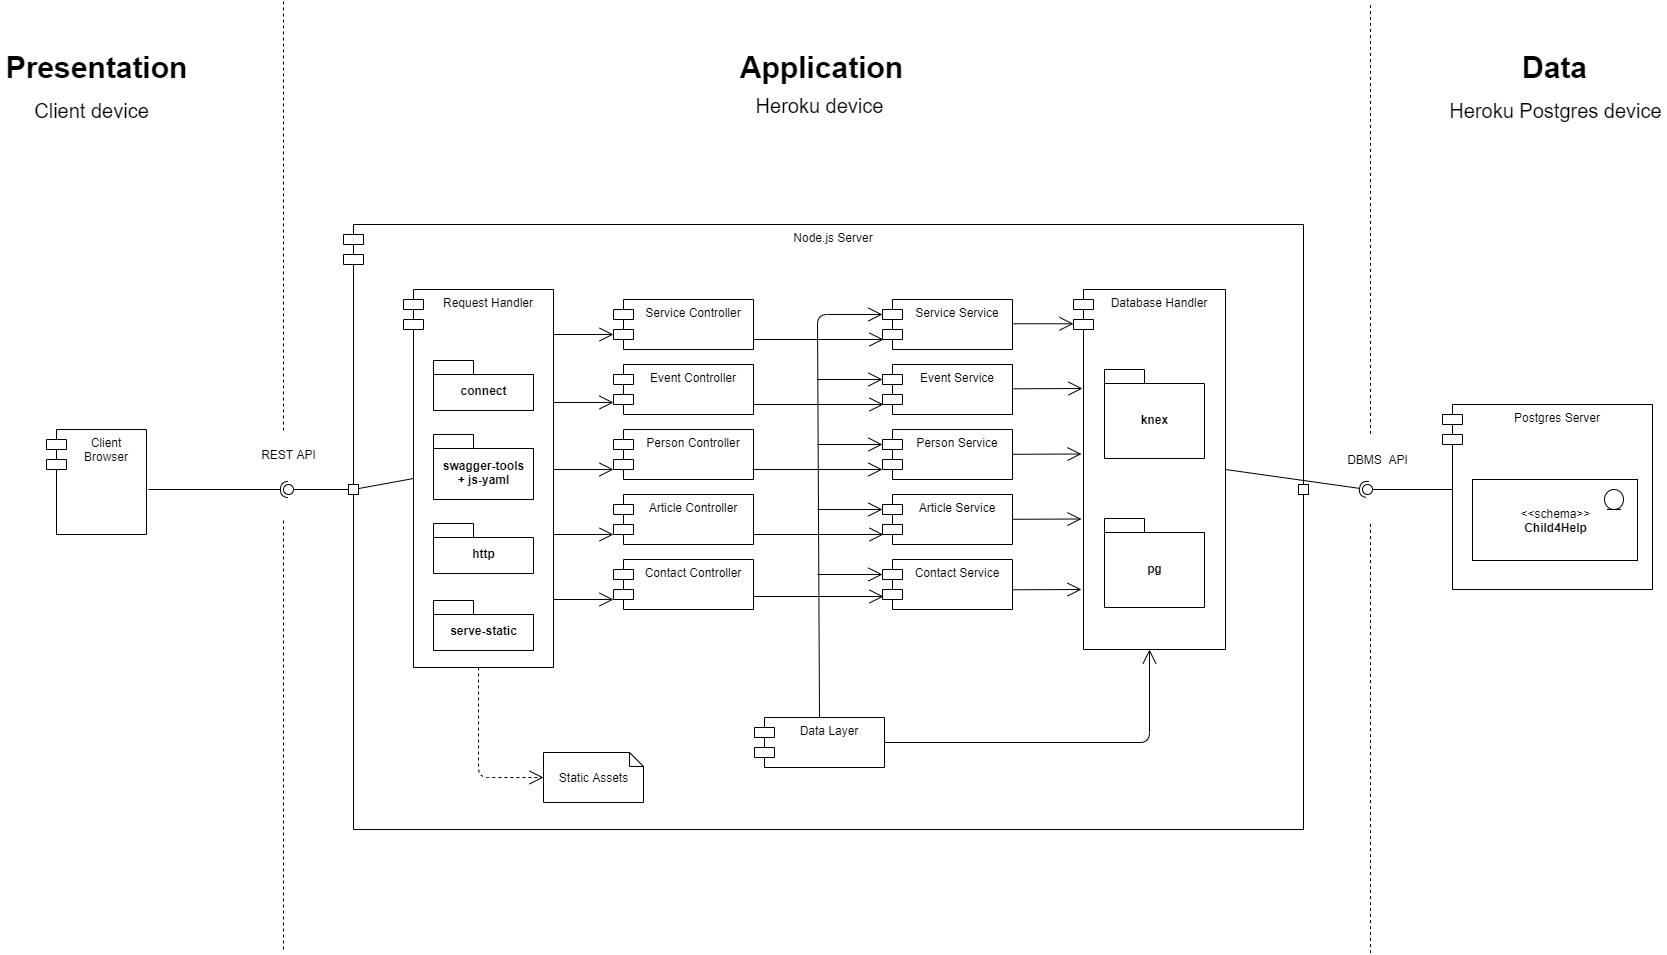

The diagram above was exported from draw.io. Its source (the exported page's mxGraphModel, read from the mxfile embedded in the PNG):
<mxGraphModel dx="1038" dy="980" grid="0" gridSize="10" guides="1" tooltips="1" connect="1" arrows="1" fold="1" page="0" pageScale="1" pageWidth="827" pageHeight="1169" math="0" shadow="0">
  <root>
    <mxCell id="0" />
    <mxCell id="1" parent="0" />
    <mxCell id="ysigVTL5BfLHa5mf8rwb-3" value="" style="rounded=0;orthogonalLoop=1;jettySize=auto;html=1;endArrow=halfCircle;endFill=0;entryX=0.5;entryY=0.5;entryDx=0;entryDy=0;endSize=6;strokeWidth=1;" parent="1" target="ysigVTL5BfLHa5mf8rwb-4" edge="1">
      <mxGeometry relative="1" as="geometry">
        <mxPoint x="235" y="270" as="sourcePoint" />
      </mxGeometry>
    </mxCell>
    <mxCell id="ysigVTL5BfLHa5mf8rwb-4" value="" style="ellipse;whiteSpace=wrap;html=1;fontFamily=Helvetica;fontSize=12;fontColor=#000000;align=center;strokeColor=#000000;fillColor=#ffffff;points=[];aspect=fixed;resizable=0;" parent="1" vertex="1">
      <mxGeometry x="370" y="265" width="10" height="10" as="geometry" />
    </mxCell>
    <mxCell id="ysigVTL5BfLHa5mf8rwb-5" value="Node.js Server" style="shape=module;align=left;spacingLeft=20;align=center;verticalAlign=top;" parent="1" vertex="1">
      <mxGeometry x="430" y="5" width="960" height="605" as="geometry" />
    </mxCell>
    <mxCell id="ysigVTL5BfLHa5mf8rwb-2" value="" style="rounded=0;orthogonalLoop=1;jettySize=auto;html=1;endArrow=none;endFill=0;" parent="1" source="ysigVTL5BfLHa5mf8rwb-6" target="ysigVTL5BfLHa5mf8rwb-4" edge="1">
      <mxGeometry relative="1" as="geometry">
        <mxPoint x="460" y="270" as="sourcePoint" />
      </mxGeometry>
    </mxCell>
    <mxCell id="ysigVTL5BfLHa5mf8rwb-6" value="" style="rounded=0;whiteSpace=wrap;html=1;" parent="1" vertex="1">
      <mxGeometry x="435" y="265" width="10" height="10" as="geometry" />
    </mxCell>
    <mxCell id="ysigVTL5BfLHa5mf8rwb-7" value="" style="rounded=0;orthogonalLoop=1;jettySize=auto;html=1;endArrow=none;endFill=0;exitX=0;exitY=0.5;exitDx=10;exitDy=0;exitPerimeter=0;" parent="1" source="ysigVTL5BfLHa5mf8rwb-9" target="ysigVTL5BfLHa5mf8rwb-6" edge="1">
      <mxGeometry relative="1" as="geometry">
        <mxPoint x="460" y="185" as="sourcePoint" />
        <mxPoint x="380" y="185" as="targetPoint" />
      </mxGeometry>
    </mxCell>
    <mxCell id="ysigVTL5BfLHa5mf8rwb-8" value="REST API" style="text;html=1;align=center;verticalAlign=middle;resizable=0;points=[];autosize=1;" parent="1" vertex="1">
      <mxGeometry x="340" y="225" width="70" height="20" as="geometry" />
    </mxCell>
    <mxCell id="ysigVTL5BfLHa5mf8rwb-9" value="Request Handler" style="shape=module;align=left;spacingLeft=20;align=center;verticalAlign=top;" parent="1" vertex="1">
      <mxGeometry x="490" y="70" width="150" height="378" as="geometry" />
    </mxCell>
    <mxCell id="ysigVTL5BfLHa5mf8rwb-15" value="" style="endArrow=open;endSize=12;dashed=1;html=1;entryX=0;entryY=0.5;entryDx=0;entryDy=0;entryPerimeter=0;exitX=0.5;exitY=1;exitDx=0;exitDy=0;" parent="1" source="ysigVTL5BfLHa5mf8rwb-9" edge="1">
      <mxGeometry width="160" relative="1" as="geometry">
        <mxPoint x="570" y="493" as="sourcePoint" />
        <mxPoint x="630" y="558" as="targetPoint" />
        <Array as="points">
          <mxPoint x="565" y="558" />
        </Array>
      </mxGeometry>
    </mxCell>
    <mxCell id="ysigVTL5BfLHa5mf8rwb-16" value="" style="shape=note;whiteSpace=wrap;html=1;size=14;verticalAlign=top;align=left;spacingTop=-6;" parent="1" vertex="1">
      <mxGeometry x="630" y="533" width="100" height="50" as="geometry" />
    </mxCell>
    <mxCell id="ysigVTL5BfLHa5mf8rwb-27" value="Static Assets" style="text;html=1;align=center;verticalAlign=middle;resizable=0;points=[];autosize=1;" parent="1" vertex="1">
      <mxGeometry x="640" y="548" width="80" height="20" as="geometry" />
    </mxCell>
    <mxCell id="ysigVTL5BfLHa5mf8rwb-31" value="" style="endArrow=open;endFill=1;endSize=12;html=1;entryX=0;entryY=0;entryDx=0;entryDy=35;entryPerimeter=0;" parent="1" target="ysigVTL5BfLHa5mf8rwb-32" edge="1">
      <mxGeometry width="160" relative="1" as="geometry">
        <mxPoint x="640" y="115" as="sourcePoint" />
        <mxPoint x="710" y="110" as="targetPoint" />
      </mxGeometry>
    </mxCell>
    <mxCell id="ysigVTL5BfLHa5mf8rwb-32" value="Service Controller" style="shape=module;align=left;spacingLeft=20;align=center;verticalAlign=top;" parent="1" vertex="1">
      <mxGeometry x="700" y="80" width="140" height="50" as="geometry" />
    </mxCell>
    <mxCell id="ysigVTL5BfLHa5mf8rwb-33" value="Service Service" style="shape=module;align=left;spacingLeft=20;align=center;verticalAlign=top;" parent="1" vertex="1">
      <mxGeometry x="969" y="80" width="130" height="50" as="geometry" />
    </mxCell>
    <mxCell id="ysigVTL5BfLHa5mf8rwb-36" value="Event Controller" style="shape=module;align=left;spacingLeft=20;align=center;verticalAlign=top;" parent="1" vertex="1">
      <mxGeometry x="700" y="145" width="140" height="50" as="geometry" />
    </mxCell>
    <mxCell id="ysigVTL5BfLHa5mf8rwb-37" value="Event Service" style="shape=module;align=left;spacingLeft=20;align=center;verticalAlign=top;" parent="1" vertex="1">
      <mxGeometry x="969" y="145" width="130" height="50" as="geometry" />
    </mxCell>
    <mxCell id="ysigVTL5BfLHa5mf8rwb-40" value="Person Controller" style="shape=module;align=left;spacingLeft=20;align=center;verticalAlign=top;" parent="1" vertex="1">
      <mxGeometry x="700" y="210" width="140" height="50" as="geometry" />
    </mxCell>
    <mxCell id="ysigVTL5BfLHa5mf8rwb-41" value="Person Service" style="shape=module;align=left;spacingLeft=20;align=center;verticalAlign=top;" parent="1" vertex="1">
      <mxGeometry x="969" y="210" width="130" height="50" as="geometry" />
    </mxCell>
    <mxCell id="ysigVTL5BfLHa5mf8rwb-44" value="Article Controller" style="shape=module;align=left;spacingLeft=20;align=center;verticalAlign=top;" parent="1" vertex="1">
      <mxGeometry x="700" y="275" width="140" height="50" as="geometry" />
    </mxCell>
    <mxCell id="ysigVTL5BfLHa5mf8rwb-45" value="Article Service" style="shape=module;align=left;spacingLeft=20;align=center;verticalAlign=top;" parent="1" vertex="1">
      <mxGeometry x="969" y="275" width="130" height="50" as="geometry" />
    </mxCell>
    <mxCell id="ysigVTL5BfLHa5mf8rwb-48" value="Contact Controller" style="shape=module;align=left;spacingLeft=20;align=center;verticalAlign=top;" parent="1" vertex="1">
      <mxGeometry x="700" y="340" width="140" height="50" as="geometry" />
    </mxCell>
    <mxCell id="ysigVTL5BfLHa5mf8rwb-49" value="Contact Service" style="shape=module;align=left;spacingLeft=20;align=center;verticalAlign=top;" parent="1" vertex="1">
      <mxGeometry x="969" y="340" width="130" height="50" as="geometry" />
    </mxCell>
    <mxCell id="ysigVTL5BfLHa5mf8rwb-62" value="Database Handler" style="shape=module;align=left;spacingLeft=20;align=center;verticalAlign=top;" parent="1" vertex="1">
      <mxGeometry x="1160" y="70" width="152" height="360" as="geometry" />
    </mxCell>
    <mxCell id="ysigVTL5BfLHa5mf8rwb-64" value="" style="endArrow=open;endFill=1;endSize=12;html=1;" parent="1" edge="1">
      <mxGeometry width="160" relative="1" as="geometry">
        <mxPoint x="1100" y="104.28999999999999" as="sourcePoint" />
        <mxPoint x="1160" y="104.28999999999999" as="targetPoint" />
      </mxGeometry>
    </mxCell>
    <mxCell id="ysigVTL5BfLHa5mf8rwb-65" value="" style="endArrow=open;endFill=1;endSize=12;html=1;" parent="1" edge="1">
      <mxGeometry width="160" relative="1" as="geometry">
        <mxPoint x="1100" y="169.28999999999996" as="sourcePoint" />
        <mxPoint x="1169" y="169" as="targetPoint" />
      </mxGeometry>
    </mxCell>
    <mxCell id="ysigVTL5BfLHa5mf8rwb-66" value="" style="endArrow=open;endFill=1;endSize=12;html=1;" parent="1" edge="1">
      <mxGeometry width="160" relative="1" as="geometry">
        <mxPoint x="1099" y="234.78999999999996" as="sourcePoint" />
        <mxPoint x="1168" y="234.5" as="targetPoint" />
      </mxGeometry>
    </mxCell>
    <mxCell id="ysigVTL5BfLHa5mf8rwb-67" value="" style="endArrow=open;endFill=1;endSize=12;html=1;" parent="1" edge="1">
      <mxGeometry width="160" relative="1" as="geometry">
        <mxPoint x="1099" y="299.78999999999996" as="sourcePoint" />
        <mxPoint x="1168" y="299.5" as="targetPoint" />
      </mxGeometry>
    </mxCell>
    <mxCell id="ysigVTL5BfLHa5mf8rwb-68" value="" style="endArrow=open;endFill=1;endSize=12;html=1;" parent="1" edge="1">
      <mxGeometry width="160" relative="1" as="geometry">
        <mxPoint x="1099" y="370.28999999999996" as="sourcePoint" />
        <mxPoint x="1168" y="370" as="targetPoint" />
      </mxGeometry>
    </mxCell>
    <mxCell id="ysigVTL5BfLHa5mf8rwb-78" value="" style="rounded=0;orthogonalLoop=1;jettySize=auto;html=1;endArrow=none;endFill=0;" parent="1" target="ysigVTL5BfLHa5mf8rwb-80" edge="1">
      <mxGeometry relative="1" as="geometry">
        <mxPoint x="1539" y="270" as="sourcePoint" />
      </mxGeometry>
    </mxCell>
    <mxCell id="ysigVTL5BfLHa5mf8rwb-79" value="" style="rounded=0;orthogonalLoop=1;jettySize=auto;html=1;endArrow=halfCircle;endFill=0;entryX=0.5;entryY=0.5;entryDx=0;entryDy=0;endSize=6;strokeWidth=1;exitX=1;exitY=0.5;exitDx=0;exitDy=0;" parent="1" source="ysigVTL5BfLHa5mf8rwb-62" target="ysigVTL5BfLHa5mf8rwb-80" edge="1">
      <mxGeometry relative="1" as="geometry">
        <mxPoint x="1469" y="330" as="sourcePoint" />
      </mxGeometry>
    </mxCell>
    <mxCell id="ysigVTL5BfLHa5mf8rwb-80" value="" style="ellipse;whiteSpace=wrap;html=1;fontFamily=Helvetica;fontSize=12;fontColor=#000000;align=center;strokeColor=#000000;fillColor=#ffffff;points=[];aspect=fixed;resizable=0;" parent="1" vertex="1">
      <mxGeometry x="1449" y="265" width="10" height="10" as="geometry" />
    </mxCell>
    <mxCell id="ysigVTL5BfLHa5mf8rwb-83" value="Postgres Server" style="shape=module;align=left;spacingLeft=20;align=center;verticalAlign=top;" parent="1" vertex="1">
      <mxGeometry x="1529" y="185" width="210" height="185" as="geometry" />
    </mxCell>
    <mxCell id="ysigVTL5BfLHa5mf8rwb-85" value="connect" style="shape=folder;fontStyle=1;spacingTop=10;tabWidth=40;tabHeight=14;tabPosition=left;html=1;" parent="1" vertex="1">
      <mxGeometry x="520" y="141" width="100" height="50" as="geometry" />
    </mxCell>
    <mxCell id="ysigVTL5BfLHa5mf8rwb-86" value="swagger-tools&lt;br&gt;+ js-yaml" style="shape=folder;fontStyle=1;spacingTop=10;tabWidth=40;tabHeight=14;tabPosition=left;html=1;" parent="1" vertex="1">
      <mxGeometry x="520" y="215" width="100" height="65" as="geometry" />
    </mxCell>
    <mxCell id="ysigVTL5BfLHa5mf8rwb-88" value="http" style="shape=folder;fontStyle=1;spacingTop=10;tabWidth=40;tabHeight=14;tabPosition=left;html=1;" parent="1" vertex="1">
      <mxGeometry x="520" y="304" width="100" height="50" as="geometry" />
    </mxCell>
    <mxCell id="ysigVTL5BfLHa5mf8rwb-89" value="serve-static" style="shape=folder;fontStyle=1;spacingTop=10;tabWidth=40;tabHeight=14;tabPosition=left;html=1;" parent="1" vertex="1">
      <mxGeometry x="520" y="381" width="100" height="50" as="geometry" />
    </mxCell>
    <mxCell id="ysigVTL5BfLHa5mf8rwb-90" value="knex" style="shape=folder;fontStyle=1;spacingTop=10;tabWidth=40;tabHeight=14;tabPosition=left;html=1;" parent="1" vertex="1">
      <mxGeometry x="1191" y="150" width="100" height="89" as="geometry" />
    </mxCell>
    <mxCell id="ysigVTL5BfLHa5mf8rwb-91" value="pg" style="shape=folder;fontStyle=1;spacingTop=10;tabWidth=40;tabHeight=14;tabPosition=left;html=1;" parent="1" vertex="1">
      <mxGeometry x="1191" y="299" width="100" height="89" as="geometry" />
    </mxCell>
    <mxCell id="ysigVTL5BfLHa5mf8rwb-92" value="DBMS&amp;nbsp; API" style="text;html=1;align=center;verticalAlign=middle;resizable=0;points=[];autosize=1;" parent="1" vertex="1">
      <mxGeometry x="1429" y="231" width="70" height="18" as="geometry" />
    </mxCell>
    <mxCell id="ysigVTL5BfLHa5mf8rwb-94" value="" style="endArrow=open;endFill=1;endSize=12;html=1;entryX=0;entryY=0;entryDx=0;entryDy=35;entryPerimeter=0;" parent="1" edge="1">
      <mxGeometry width="160" relative="1" as="geometry">
        <mxPoint x="640" y="182.9999999999999" as="sourcePoint" />
        <mxPoint x="700" y="182.9999999999999" as="targetPoint" />
      </mxGeometry>
    </mxCell>
    <mxCell id="ysigVTL5BfLHa5mf8rwb-95" value="" style="endArrow=open;endFill=1;endSize=12;html=1;entryX=0;entryY=0;entryDx=0;entryDy=35;entryPerimeter=0;" parent="1" edge="1">
      <mxGeometry width="160" relative="1" as="geometry">
        <mxPoint x="640" y="249.9999999999999" as="sourcePoint" />
        <mxPoint x="700" y="249.9999999999999" as="targetPoint" />
      </mxGeometry>
    </mxCell>
    <mxCell id="ysigVTL5BfLHa5mf8rwb-96" value="" style="endArrow=open;endFill=1;endSize=12;html=1;entryX=0;entryY=0;entryDx=0;entryDy=35;entryPerimeter=0;" parent="1" edge="1">
      <mxGeometry width="160" relative="1" as="geometry">
        <mxPoint x="640" y="314.9999999999999" as="sourcePoint" />
        <mxPoint x="700" y="314.9999999999999" as="targetPoint" />
      </mxGeometry>
    </mxCell>
    <mxCell id="ysigVTL5BfLHa5mf8rwb-99" value="" style="endArrow=open;endFill=1;endSize=12;html=1;entryX=0;entryY=0;entryDx=0;entryDy=35;entryPerimeter=0;" parent="1" edge="1">
      <mxGeometry width="160" relative="1" as="geometry">
        <mxPoint x="640" y="380" as="sourcePoint" />
        <mxPoint x="700" y="380" as="targetPoint" />
      </mxGeometry>
    </mxCell>
    <mxCell id="ysigVTL5BfLHa5mf8rwb-103" value="" style="endArrow=open;endFill=1;endSize=12;html=1;" parent="1" edge="1">
      <mxGeometry width="160" relative="1" as="geometry">
        <mxPoint x="840" y="377" as="sourcePoint" />
        <mxPoint x="970" y="377" as="targetPoint" />
      </mxGeometry>
    </mxCell>
    <mxCell id="ysigVTL5BfLHa5mf8rwb-104" value="" style="endArrow=open;endFill=1;endSize=12;html=1;" parent="1" edge="1">
      <mxGeometry width="160" relative="1" as="geometry">
        <mxPoint x="840" y="315" as="sourcePoint" />
        <mxPoint x="970" y="315" as="targetPoint" />
      </mxGeometry>
    </mxCell>
    <mxCell id="ysigVTL5BfLHa5mf8rwb-105" value="" style="endArrow=open;endFill=1;endSize=12;html=1;" parent="1" edge="1">
      <mxGeometry width="160" relative="1" as="geometry">
        <mxPoint x="839" y="250" as="sourcePoint" />
        <mxPoint x="969" y="250" as="targetPoint" />
      </mxGeometry>
    </mxCell>
    <mxCell id="ysigVTL5BfLHa5mf8rwb-106" value="" style="endArrow=open;endFill=1;endSize=12;html=1;" parent="1" edge="1">
      <mxGeometry width="160" relative="1" as="geometry">
        <mxPoint x="840" y="185" as="sourcePoint" />
        <mxPoint x="970" y="185" as="targetPoint" />
      </mxGeometry>
    </mxCell>
    <mxCell id="ysigVTL5BfLHa5mf8rwb-107" value="" style="endArrow=open;endFill=1;endSize=12;html=1;" parent="1" edge="1">
      <mxGeometry width="160" relative="1" as="geometry">
        <mxPoint x="840" y="120" as="sourcePoint" />
        <mxPoint x="970" y="120" as="targetPoint" />
      </mxGeometry>
    </mxCell>
    <mxCell id="ysigVTL5BfLHa5mf8rwb-108" value="Data Layer" style="shape=module;align=left;spacingLeft=20;align=center;verticalAlign=top;" parent="1" vertex="1">
      <mxGeometry x="841" y="498" width="130" height="50" as="geometry" />
    </mxCell>
    <mxCell id="ysigVTL5BfLHa5mf8rwb-109" value="" style="endArrow=open;endFill=1;endSize=12;html=1;exitX=0.5;exitY=0;exitDx=0;exitDy=0;entryX=0;entryY=0;entryDx=0;entryDy=15;entryPerimeter=0;" parent="1" source="ysigVTL5BfLHa5mf8rwb-108" target="ysigVTL5BfLHa5mf8rwb-33" edge="1">
      <mxGeometry width="160" relative="1" as="geometry">
        <mxPoint x="990" y="630" as="sourcePoint" />
        <mxPoint x="1460" y="20" as="targetPoint" />
        <Array as="points">
          <mxPoint x="904" y="95" />
        </Array>
      </mxGeometry>
    </mxCell>
    <mxCell id="ysigVTL5BfLHa5mf8rwb-110" value="" style="endArrow=open;endFill=1;endSize=12;html=1;entryX=0;entryY=0;entryDx=0;entryDy=15;entryPerimeter=0;" parent="1" target="ysigVTL5BfLHa5mf8rwb-37" edge="1">
      <mxGeometry width="160" relative="1" as="geometry">
        <mxPoint x="904" y="160" as="sourcePoint" />
        <mxPoint x="954" y="160" as="targetPoint" />
      </mxGeometry>
    </mxCell>
    <mxCell id="ysigVTL5BfLHa5mf8rwb-111" value="" style="endArrow=open;endFill=1;endSize=12;html=1;entryX=0;entryY=0;entryDx=0;entryDy=15;entryPerimeter=0;" parent="1" edge="1">
      <mxGeometry width="160" relative="1" as="geometry">
        <mxPoint x="904" y="225" as="sourcePoint" />
        <mxPoint x="969" y="225" as="targetPoint" />
      </mxGeometry>
    </mxCell>
    <mxCell id="ysigVTL5BfLHa5mf8rwb-112" value="" style="endArrow=open;endFill=1;endSize=12;html=1;entryX=0;entryY=0;entryDx=0;entryDy=15;entryPerimeter=0;" parent="1" edge="1">
      <mxGeometry width="160" relative="1" as="geometry">
        <mxPoint x="904" y="290" as="sourcePoint" />
        <mxPoint x="969" y="290" as="targetPoint" />
      </mxGeometry>
    </mxCell>
    <mxCell id="ysigVTL5BfLHa5mf8rwb-113" value="" style="endArrow=open;endFill=1;endSize=12;html=1;entryX=0;entryY=0;entryDx=0;entryDy=15;entryPerimeter=0;" parent="1" edge="1">
      <mxGeometry width="160" relative="1" as="geometry">
        <mxPoint x="904" y="355" as="sourcePoint" />
        <mxPoint x="969" y="355" as="targetPoint" />
      </mxGeometry>
    </mxCell>
    <mxCell id="ysigVTL5BfLHa5mf8rwb-115" value="Client&#10;Browser" style="shape=module;align=left;spacingLeft=20;align=center;verticalAlign=top;" parent="1" vertex="1">
      <mxGeometry x="133" y="210" width="100" height="105" as="geometry" />
    </mxCell>
    <mxCell id="ysigVTL5BfLHa5mf8rwb-116" value="" style="endArrow=none;dashed=1;html=1;" parent="1" edge="1">
      <mxGeometry width="50" height="50" relative="1" as="geometry">
        <mxPoint x="370" y="730" as="sourcePoint" />
        <mxPoint x="370" y="300" as="targetPoint" />
      </mxGeometry>
    </mxCell>
    <mxCell id="ysigVTL5BfLHa5mf8rwb-117" value="" style="endArrow=none;dashed=1;html=1;" parent="1" edge="1">
      <mxGeometry width="50" height="50" relative="1" as="geometry">
        <mxPoint x="370" y="211" as="sourcePoint" />
        <mxPoint x="370" y="-219" as="targetPoint" />
      </mxGeometry>
    </mxCell>
    <mxCell id="ysigVTL5BfLHa5mf8rwb-118" value="" style="endArrow=none;dashed=1;html=1;" parent="1" edge="1">
      <mxGeometry width="50" height="50" relative="1" as="geometry">
        <mxPoint x="1457" y="733.5" as="sourcePoint" />
        <mxPoint x="1457" y="303.5" as="targetPoint" />
      </mxGeometry>
    </mxCell>
    <mxCell id="ysigVTL5BfLHa5mf8rwb-119" value="" style="endArrow=none;dashed=1;html=1;" parent="1" edge="1">
      <mxGeometry width="50" height="50" relative="1" as="geometry">
        <mxPoint x="1457" y="214.5" as="sourcePoint" />
        <mxPoint x="1457" y="-215.5" as="targetPoint" />
      </mxGeometry>
    </mxCell>
    <mxCell id="ysigVTL5BfLHa5mf8rwb-120" value="&lt;font style=&quot;font-size: 30px&quot;&gt;&lt;b&gt;Presentation&lt;/b&gt;&lt;/font&gt;" style="text;html=1;align=center;verticalAlign=middle;resizable=0;points=[];autosize=1;" parent="1" vertex="1">
      <mxGeometry x="87" y="-164" width="192" height="24" as="geometry" />
    </mxCell>
    <mxCell id="ysigVTL5BfLHa5mf8rwb-121" value="&lt;font style=&quot;font-size: 30px&quot;&gt;&lt;b&gt;Application&lt;/b&gt;&lt;/font&gt;" style="text;html=1;align=center;verticalAlign=middle;resizable=0;points=[];autosize=1;" parent="1" vertex="1">
      <mxGeometry x="821" y="-164" width="173" height="24" as="geometry" />
    </mxCell>
    <mxCell id="ysigVTL5BfLHa5mf8rwb-122" value="&lt;font style=&quot;font-size: 30px&quot;&gt;&lt;b&gt;Data&lt;/b&gt;&lt;/font&gt;" style="text;html=1;align=center;verticalAlign=middle;resizable=0;points=[];autosize=1;" parent="1" vertex="1">
      <mxGeometry x="1603" y="-164" width="75" height="24" as="geometry" />
    </mxCell>
    <mxCell id="ysigVTL5BfLHa5mf8rwb-124" value="" style="rounded=0;whiteSpace=wrap;html=1;" parent="1" vertex="1">
      <mxGeometry x="1385" y="265" width="10" height="10" as="geometry" />
    </mxCell>
    <mxCell id="ysigVTL5BfLHa5mf8rwb-126" value="&lt;font style=&quot;font-size: 20px&quot;&gt;Client device&lt;/font&gt;" style="text;html=1;align=center;verticalAlign=middle;resizable=0;points=[];autosize=1;" parent="1" vertex="1">
      <mxGeometry x="116" y="-120" width="124" height="21" as="geometry" />
    </mxCell>
    <mxCell id="ysigVTL5BfLHa5mf8rwb-127" value="&lt;font style=&quot;font-size: 20px&quot;&gt;Heroku device&lt;/font&gt;" style="text;html=1;align=center;verticalAlign=middle;resizable=0;points=[];autosize=1;" parent="1" vertex="1">
      <mxGeometry x="837" y="-125" width="138" height="21" as="geometry" />
    </mxCell>
    <mxCell id="ysigVTL5BfLHa5mf8rwb-128" value="&lt;font style=&quot;font-size: 20px&quot;&gt;Heroku Postgres device&lt;/font&gt;" style="text;html=1;align=center;verticalAlign=middle;resizable=0;points=[];autosize=1;" parent="1" vertex="1">
      <mxGeometry x="1530.5" y="-120" width="222" height="21" as="geometry" />
    </mxCell>
    <mxCell id="DgKg5oeMjj70lHmdFQ9r-2" value="" style="endArrow=open;endFill=1;endSize=12;html=1;exitX=1;exitY=0.5;exitDx=0;exitDy=0;entryX=0.5;entryY=1;entryDx=0;entryDy=0;" parent="1" source="ysigVTL5BfLHa5mf8rwb-108" target="ysigVTL5BfLHa5mf8rwb-62" edge="1">
      <mxGeometry width="160" relative="1" as="geometry">
        <mxPoint x="990" y="556.79" as="sourcePoint" />
        <mxPoint x="1059" y="556.5" as="targetPoint" />
        <Array as="points">
          <mxPoint x="1236" y="523" />
        </Array>
      </mxGeometry>
    </mxCell>
    <mxCell id="DgKg5oeMjj70lHmdFQ9r-3" value="&amp;lt;&amp;lt;schema&amp;gt;&amp;gt;&lt;br&gt;&lt;b&gt;Child4Help&lt;/b&gt;" style="html=1;" parent="1" vertex="1">
      <mxGeometry x="1559" y="260" width="165" height="81" as="geometry" />
    </mxCell>
    <mxCell id="DgKg5oeMjj70lHmdFQ9r-4" value="" style="ellipse;shape=umlEntity;whiteSpace=wrap;html=1;" parent="1" vertex="1">
      <mxGeometry x="1691" y="270" width="19" height="20" as="geometry" />
    </mxCell>
  </root>
</mxGraphModel>